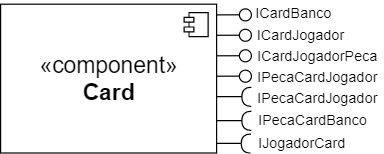

The diagram above was exported from draw.io. Its source (the exported page's mxGraphModel, read from the mxfile embedded in the PNG):
<mxGraphModel dx="513" dy="275" grid="0" gridSize="10" guides="1" tooltips="1" connect="0" arrows="0" fold="1" page="1" pageScale="1" pageWidth="1169" pageHeight="826" background="#ffffff" math="0" shadow="0">
  <root>
    <mxCell id="0" />
    <mxCell id="1" parent="0" />
    <mxCell id="t7_IfhoulaHyHVAW-ly5-1" value="" style="rounded=0;orthogonalLoop=1;jettySize=auto;html=1;endArrow=halfCircle;endFill=0;endSize=6;strokeWidth=1;shadow=0;" edge="1" parent="1">
      <mxGeometry relative="1" as="geometry">
        <mxPoint x="280.5" y="319" as="sourcePoint" />
        <Array as="points">
          <mxPoint x="298.5" y="319" />
        </Array>
        <mxPoint x="310.5" y="319.20000000000005" as="targetPoint" />
      </mxGeometry>
    </mxCell>
    <mxCell id="t7_IfhoulaHyHVAW-ly5-2" value="&lt;font style=&quot;font-size: 12px&quot;&gt;IJogadorCard&lt;/font&gt;" style="text;html=1;align=center;verticalAlign=middle;resizable=0;points=[];autosize=1;rotation=0;" vertex="1" parent="1">
      <mxGeometry x="311" y="309" width="83" height="18" as="geometry" />
    </mxCell>
    <mxCell id="0TqWJKjPRoOlr6Az8n8e-1" value="" style="rounded=0;orthogonalLoop=1;jettySize=auto;html=1;endArrow=halfCircle;endFill=0;endSize=6;strokeWidth=1;shadow=0;" parent="1" edge="1">
      <mxGeometry relative="1" as="geometry">
        <mxPoint x="281" y="300" as="sourcePoint" />
        <Array as="points">
          <mxPoint x="299" y="300" />
        </Array>
        <mxPoint x="311" y="300.20000000000005" as="targetPoint" />
      </mxGeometry>
    </mxCell>
    <mxCell id="H6P7Hp4NdXhR3EkvLvht-109" value="" style="rounded=0;orthogonalLoop=1;jettySize=auto;html=1;endArrow=halfCircle;endFill=0;endSize=6;strokeWidth=1;shadow=0;" parent="1" edge="1">
      <mxGeometry relative="1" as="geometry">
        <mxPoint x="281" y="280" as="sourcePoint" />
        <Array as="points">
          <mxPoint x="299" y="280" />
        </Array>
        <mxPoint x="311" y="280.2" as="targetPoint" />
      </mxGeometry>
    </mxCell>
    <mxCell id="H6P7Hp4NdXhR3EkvLvht-71" value="" style="rounded=0;orthogonalLoop=1;jettySize=auto;html=1;endArrow=none;endFill=0;shadow=0;strokeWidth=1;" parent="1" target="H6P7Hp4NdXhR3EkvLvht-72" edge="1">
      <mxGeometry relative="1" as="geometry">
        <mxPoint x="282" y="211.9" as="sourcePoint" />
      </mxGeometry>
    </mxCell>
    <mxCell id="H6P7Hp4NdXhR3EkvLvht-72" value="" style="ellipse;whiteSpace=wrap;html=1;fontFamily=Helvetica;fontSize=12;fontColor=#000000;align=center;strokeColor=#000000;fillColor=#ffffff;points=[];aspect=fixed;resizable=0;shadow=0;rotation=106;" parent="1" vertex="1">
      <mxGeometry x="301" y="206.9" width="10" height="10" as="geometry" />
    </mxCell>
    <mxCell id="H6P7Hp4NdXhR3EkvLvht-81" value="" style="rounded=0;orthogonalLoop=1;jettySize=auto;html=1;endArrow=none;endFill=0;shadow=0;strokeWidth=1;" parent="1" target="H6P7Hp4NdXhR3EkvLvht-82" edge="1">
      <mxGeometry relative="1" as="geometry">
        <mxPoint x="282" y="228.9" as="sourcePoint" />
      </mxGeometry>
    </mxCell>
    <mxCell id="H6P7Hp4NdXhR3EkvLvht-82" value="" style="ellipse;whiteSpace=wrap;html=1;fontFamily=Helvetica;fontSize=12;fontColor=#000000;align=center;strokeColor=#000000;fillColor=#ffffff;points=[];aspect=fixed;resizable=0;shadow=0;rotation=106;" parent="1" vertex="1">
      <mxGeometry x="301" y="223.9" width="10" height="10" as="geometry" />
    </mxCell>
    <mxCell id="H6P7Hp4NdXhR3EkvLvht-129" value="" style="rounded=0;orthogonalLoop=1;jettySize=auto;html=1;endArrow=none;endFill=0;shadow=0;strokeWidth=1;" parent="1" target="H6P7Hp4NdXhR3EkvLvht-130" edge="1">
      <mxGeometry relative="1" as="geometry">
        <mxPoint x="282" y="245.99999999999997" as="sourcePoint" />
      </mxGeometry>
    </mxCell>
    <mxCell id="H6P7Hp4NdXhR3EkvLvht-130" value="" style="ellipse;whiteSpace=wrap;html=1;fontFamily=Helvetica;fontSize=12;fontColor=#000000;align=center;strokeColor=#000000;fillColor=#ffffff;points=[];aspect=fixed;resizable=0;shadow=0;rotation=106;" parent="1" vertex="1">
      <mxGeometry x="301" y="241" width="10" height="10" as="geometry" />
    </mxCell>
    <mxCell id="H6P7Hp4NdXhR3EkvLvht-131" value="" style="rounded=0;orthogonalLoop=1;jettySize=auto;html=1;endArrow=none;endFill=0;shadow=0;strokeWidth=1;" parent="1" target="H6P7Hp4NdXhR3EkvLvht-132" edge="1">
      <mxGeometry relative="1" as="geometry">
        <mxPoint x="282" y="263" as="sourcePoint" />
      </mxGeometry>
    </mxCell>
    <mxCell id="H6P7Hp4NdXhR3EkvLvht-132" value="" style="ellipse;whiteSpace=wrap;html=1;fontFamily=Helvetica;fontSize=12;fontColor=#000000;align=center;strokeColor=#000000;fillColor=#ffffff;points=[];aspect=fixed;resizable=0;shadow=0;rotation=106;" parent="1" vertex="1">
      <mxGeometry x="301" y="258" width="10" height="10" as="geometry" />
    </mxCell>
    <mxCell id="H6P7Hp4NdXhR3EkvLvht-127" value="&lt;font style=&quot;font-size: 19px&quot;&gt;&lt;font style=&quot;font-size: 19px&quot;&gt;&lt;font style=&quot;font-size: 19px&quot;&gt;&lt;font style=&quot;font-size: 19px&quot;&gt;&lt;font style=&quot;font-size: 19px&quot;&gt;&lt;font style=&quot;font-size: 19px&quot;&gt;&lt;font style=&quot;font-size: 19px&quot;&gt;«component»&lt;br&gt;&lt;b&gt;Card&lt;/b&gt;&lt;/font&gt;&lt;/font&gt;&lt;/font&gt;&lt;/font&gt;&lt;/font&gt;&lt;/font&gt;&lt;/font&gt;" style="html=1;dropTarget=0;" parent="1" vertex="1">
      <mxGeometry x="102" y="203" width="180" height="124" as="geometry" />
    </mxCell>
    <mxCell id="H6P7Hp4NdXhR3EkvLvht-128" value="" style="shape=component;jettyWidth=8;jettyHeight=4;" parent="H6P7Hp4NdXhR3EkvLvht-127" vertex="1">
      <mxGeometry x="1" width="20" height="20" relative="1" as="geometry">
        <mxPoint x="-27" y="7" as="offset" />
      </mxGeometry>
    </mxCell>
    <mxCell id="kEehoZ6rMb5-eCxF05Sp-1" value="ICardBanco" style="text;html=1;align=center;verticalAlign=middle;resizable=0;points=[];autosize=1;rotation=0;" parent="1" vertex="1">
      <mxGeometry x="306" y="200" width="80" height="20" as="geometry" />
    </mxCell>
    <mxCell id="kEehoZ6rMb5-eCxF05Sp-2" value="ICardJogador" style="text;html=1;align=center;verticalAlign=middle;resizable=0;points=[];autosize=1;" parent="1" vertex="1">
      <mxGeometry x="306" y="215" width="91" height="26" as="geometry" />
    </mxCell>
    <mxCell id="kEehoZ6rMb5-eCxF05Sp-3" value="&lt;font style=&quot;font-size: 12px&quot;&gt;ICardJogadorPeca&lt;/font&gt;" style="text;html=1;align=center;verticalAlign=middle;resizable=0;points=[];autosize=1;rotation=0;" parent="1" vertex="1">
      <mxGeometry x="311" y="236.5" width="110" height="18" as="geometry" />
    </mxCell>
    <mxCell id="kEehoZ6rMb5-eCxF05Sp-4" value="&lt;font style=&quot;font-size: 12px&quot;&gt;IPecaCardJogador&lt;/font&gt;" style="text;html=1;align=center;verticalAlign=middle;resizable=0;points=[];autosize=1;rotation=0;" parent="1" vertex="1">
      <mxGeometry x="311" y="254" width="110" height="18" as="geometry" />
    </mxCell>
    <mxCell id="0TqWJKjPRoOlr6Az8n8e-2" value="&lt;font style=&quot;font-size: 12px&quot;&gt;IPecaCardJogador&lt;/font&gt;" style="text;html=1;align=center;verticalAlign=middle;resizable=0;points=[];autosize=1;rotation=0;" parent="1" vertex="1">
      <mxGeometry x="311" y="272" width="110" height="18" as="geometry" />
    </mxCell>
    <mxCell id="0TqWJKjPRoOlr6Az8n8e-3" value="&lt;font style=&quot;font-size: 12px&quot;&gt;IPecaCardBanco&lt;/font&gt;" style="text;html=1;align=center;verticalAlign=middle;resizable=0;points=[];autosize=1;rotation=0;" parent="1" vertex="1">
      <mxGeometry x="311" y="290" width="101" height="18" as="geometry" />
    </mxCell>
  </root>
</mxGraphModel>